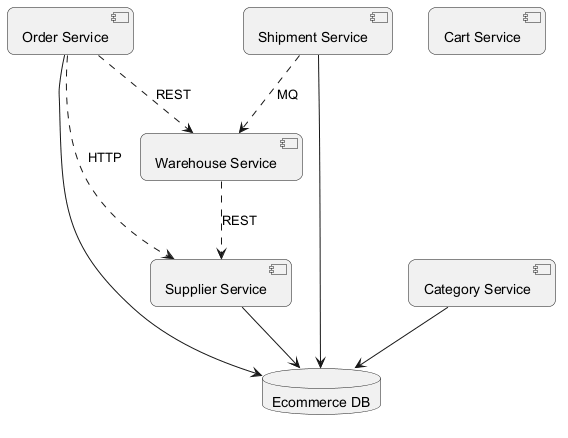

The diagram above was rendered by PlantUML. Its source (embedded in the PNG):
@startuml
skinparam backgroundColor #FFFFFF
skinparam roundCorner 15
component "Supplier Service" as C_SupplierService
component "Shipment Service" as C_ShipmentService
component "Order Service" as C_OrderService
component "Cart Service" as C_CartService
component "Category Service" as C_CategoryService
component "Warehouse Service" as C_WarehouseService
database "Ecommerce DB" as DB_ecommerce
C_SupplierService --> DB_ecommerce
C_ShipmentService --> DB_ecommerce
C_OrderService --> DB_ecommerce
C_CategoryService --> DB_ecommerce
C_OrderService ..> C_SupplierService : HTTP
C_ShipmentService ..> C_WarehouseService : MQ
C_WarehouseService ..> C_SupplierService : REST
C_OrderService ..> C_WarehouseService : REST
@enduml